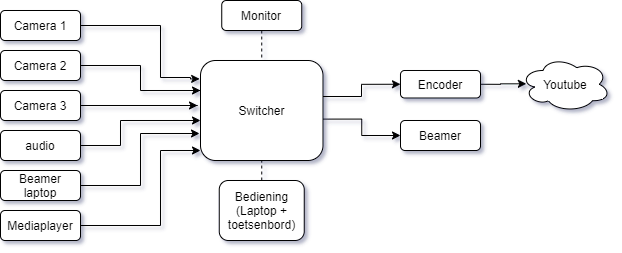

The diagram above was exported from draw.io. Its source (the exported page's mxGraphModel, read from the mxfile embedded in the PNG):
<mxGraphModel dx="1133" dy="668" grid="1" gridSize="10" guides="1" tooltips="1" connect="1" arrows="1" fold="1" page="1" pageScale="1" pageWidth="827" pageHeight="1169" math="0" shadow="0">
  <root>
    <mxCell id="0" />
    <mxCell id="1" parent="0" />
    <mxCell id="2" value="Monitor" style="rounded=1;whiteSpace=wrap;html=1;fontSize=12;glass=0;strokeWidth=1;shadow=0;" vertex="1" parent="1">
      <mxGeometry x="361.25" y="200" width="80" height="30" as="geometry" />
    </mxCell>
    <mxCell id="3" style="edgeStyle=orthogonalEdgeStyle;rounded=0;orthogonalLoop=1;jettySize=auto;html=1;entryX=0;entryY=0.5;entryDx=0;entryDy=0;" edge="1" target="20" parent="1">
      <mxGeometry relative="1" as="geometry">
        <mxPoint x="462" y="296" as="sourcePoint" />
      </mxGeometry>
    </mxCell>
    <mxCell id="4" style="edgeStyle=orthogonalEdgeStyle;rounded=0;orthogonalLoop=1;jettySize=auto;html=1;exitX=0.992;exitY=0.586;exitDx=0;exitDy=0;entryX=0;entryY=0.5;entryDx=0;entryDy=0;exitPerimeter=0;" edge="1" source="5" target="21" parent="1">
      <mxGeometry relative="1" as="geometry" />
    </mxCell>
    <mxCell id="5" value="Switcher" style="rounded=1;whiteSpace=wrap;html=1;fontSize=12;glass=0;strokeWidth=1;shadow=0;" vertex="1" parent="1">
      <mxGeometry x="340" y="260" width="122.5" height="100" as="geometry" />
    </mxCell>
    <mxCell id="6" style="edgeStyle=orthogonalEdgeStyle;rounded=0;orthogonalLoop=1;jettySize=auto;html=1;exitX=1;exitY=0.5;exitDx=0;exitDy=0;entryX=-0.007;entryY=0.184;entryDx=0;entryDy=0;entryPerimeter=0;" edge="1" source="7" target="5" parent="1">
      <mxGeometry relative="1" as="geometry">
        <Array as="points">
          <mxPoint x="300" y="225" />
          <mxPoint x="300" y="277" />
          <mxPoint x="330" y="277" />
          <mxPoint x="330" y="278" />
        </Array>
      </mxGeometry>
    </mxCell>
    <mxCell id="7" value="Camera 1" style="rounded=1;whiteSpace=wrap;html=1;" vertex="1" parent="1">
      <mxGeometry x="140" y="210" width="80" height="30" as="geometry" />
    </mxCell>
    <mxCell id="8" value="" style="endArrow=none;dashed=1;html=1;entryX=0.5;entryY=1;entryDx=0;entryDy=0;exitX=0.5;exitY=0;exitDx=0;exitDy=0;" edge="1" source="10" target="5" parent="1">
      <mxGeometry width="50" height="50" relative="1" as="geometry">
        <mxPoint x="405" y="450" as="sourcePoint" />
        <mxPoint x="380" y="380" as="targetPoint" />
      </mxGeometry>
    </mxCell>
    <mxCell id="9" value="" style="endArrow=none;dashed=1;html=1;entryX=0.5;entryY=0;entryDx=0;entryDy=0;exitX=0.5;exitY=1;exitDx=0;exitDy=0;" edge="1" source="2" target="5" parent="1">
      <mxGeometry width="50" height="50" relative="1" as="geometry">
        <mxPoint x="448" y="400" as="sourcePoint" />
        <mxPoint x="430" y="360" as="targetPoint" />
      </mxGeometry>
    </mxCell>
    <mxCell id="10" value="Bediening&lt;br&gt;(Laptop +&lt;br&gt;toetsenbord)" style="rounded=1;whiteSpace=wrap;html=1;" vertex="1" parent="1">
      <mxGeometry x="358.75" y="380" width="85" height="60" as="geometry" />
    </mxCell>
    <mxCell id="11" style="edgeStyle=orthogonalEdgeStyle;rounded=0;orthogonalLoop=1;jettySize=auto;html=1;exitX=1;exitY=0.5;exitDx=0;exitDy=0;" edge="1" source="12" parent="1">
      <mxGeometry relative="1" as="geometry">
        <mxPoint x="340" y="290" as="targetPoint" />
        <Array as="points">
          <mxPoint x="280" y="265" />
          <mxPoint x="280" y="290" />
          <mxPoint x="340" y="290" />
        </Array>
      </mxGeometry>
    </mxCell>
    <mxCell id="12" value="Camera 2" style="rounded=1;whiteSpace=wrap;html=1;" vertex="1" parent="1">
      <mxGeometry x="140" y="250" width="80" height="30" as="geometry" />
    </mxCell>
    <mxCell id="13" style="edgeStyle=orthogonalEdgeStyle;rounded=0;orthogonalLoop=1;jettySize=auto;html=1;exitX=1;exitY=0.5;exitDx=0;exitDy=0;" edge="1" source="14" parent="1">
      <mxGeometry relative="1" as="geometry">
        <mxPoint x="337" y="305" as="targetPoint" />
        <Array as="points">
          <mxPoint x="337" y="305" />
        </Array>
      </mxGeometry>
    </mxCell>
    <mxCell id="14" value="Camera 3" style="rounded=1;whiteSpace=wrap;html=1;" vertex="1" parent="1">
      <mxGeometry x="140" y="290" width="80" height="30" as="geometry" />
    </mxCell>
    <mxCell id="15" style="edgeStyle=orthogonalEdgeStyle;rounded=0;orthogonalLoop=1;jettySize=auto;html=1;exitX=1;exitY=0.5;exitDx=0;exitDy=0;" edge="1" source="16" parent="1">
      <mxGeometry relative="1" as="geometry">
        <mxPoint x="340" y="320" as="targetPoint" />
        <Array as="points">
          <mxPoint x="260" y="345" />
          <mxPoint x="260" y="320" />
        </Array>
      </mxGeometry>
    </mxCell>
    <mxCell id="16" value="audio" style="rounded=1;whiteSpace=wrap;html=1;" vertex="1" parent="1">
      <mxGeometry x="140" y="330" width="80" height="30" as="geometry" />
    </mxCell>
    <mxCell id="17" style="edgeStyle=orthogonalEdgeStyle;rounded=0;orthogonalLoop=1;jettySize=auto;html=1;exitX=1;exitY=0.5;exitDx=0;exitDy=0;" edge="1" source="18" parent="1">
      <mxGeometry relative="1" as="geometry">
        <mxPoint x="339" y="333.0000000000001" as="targetPoint" />
        <Array as="points">
          <mxPoint x="280" y="385" />
          <mxPoint x="280" y="333" />
        </Array>
      </mxGeometry>
    </mxCell>
    <mxCell id="18" value="Beamer&lt;br&gt;laptop" style="rounded=1;whiteSpace=wrap;html=1;" vertex="1" parent="1">
      <mxGeometry x="140" y="370" width="80" height="30" as="geometry" />
    </mxCell>
    <mxCell id="19" style="edgeStyle=orthogonalEdgeStyle;rounded=0;orthogonalLoop=1;jettySize=auto;html=1;exitX=1;exitY=0.5;exitDx=0;exitDy=0;entryX=0.065;entryY=0.492;entryDx=0;entryDy=0;entryPerimeter=0;" edge="1" source="20" target="22" parent="1">
      <mxGeometry relative="1" as="geometry" />
    </mxCell>
    <mxCell id="20" value="Encoder" style="rounded=1;whiteSpace=wrap;html=1;" vertex="1" parent="1">
      <mxGeometry x="540" y="270" width="80" height="27.5" as="geometry" />
    </mxCell>
    <mxCell id="21" value="Beamer" style="rounded=1;whiteSpace=wrap;html=1;" vertex="1" parent="1">
      <mxGeometry x="540" y="320" width="80" height="30" as="geometry" />
    </mxCell>
    <mxCell id="22" value="Youtube" style="ellipse;shape=cloud;whiteSpace=wrap;html=1;" vertex="1" parent="1">
      <mxGeometry x="660" y="256.25" width="90" height="55" as="geometry" />
    </mxCell>
    <mxCell id="23" style="edgeStyle=orthogonalEdgeStyle;rounded=0;orthogonalLoop=1;jettySize=auto;html=1;entryX=0;entryY=0.9;entryDx=0;entryDy=0;entryPerimeter=0;" edge="1" source="24" target="5" parent="1">
      <mxGeometry relative="1" as="geometry">
        <Array as="points">
          <mxPoint x="300" y="425" />
          <mxPoint x="300" y="350" />
        </Array>
      </mxGeometry>
    </mxCell>
    <mxCell id="24" value="Mediaplayer" style="rounded=1;whiteSpace=wrap;html=1;" vertex="1" parent="1">
      <mxGeometry x="140" y="410" width="80" height="30" as="geometry" />
    </mxCell>
  </root>
</mxGraphModel>